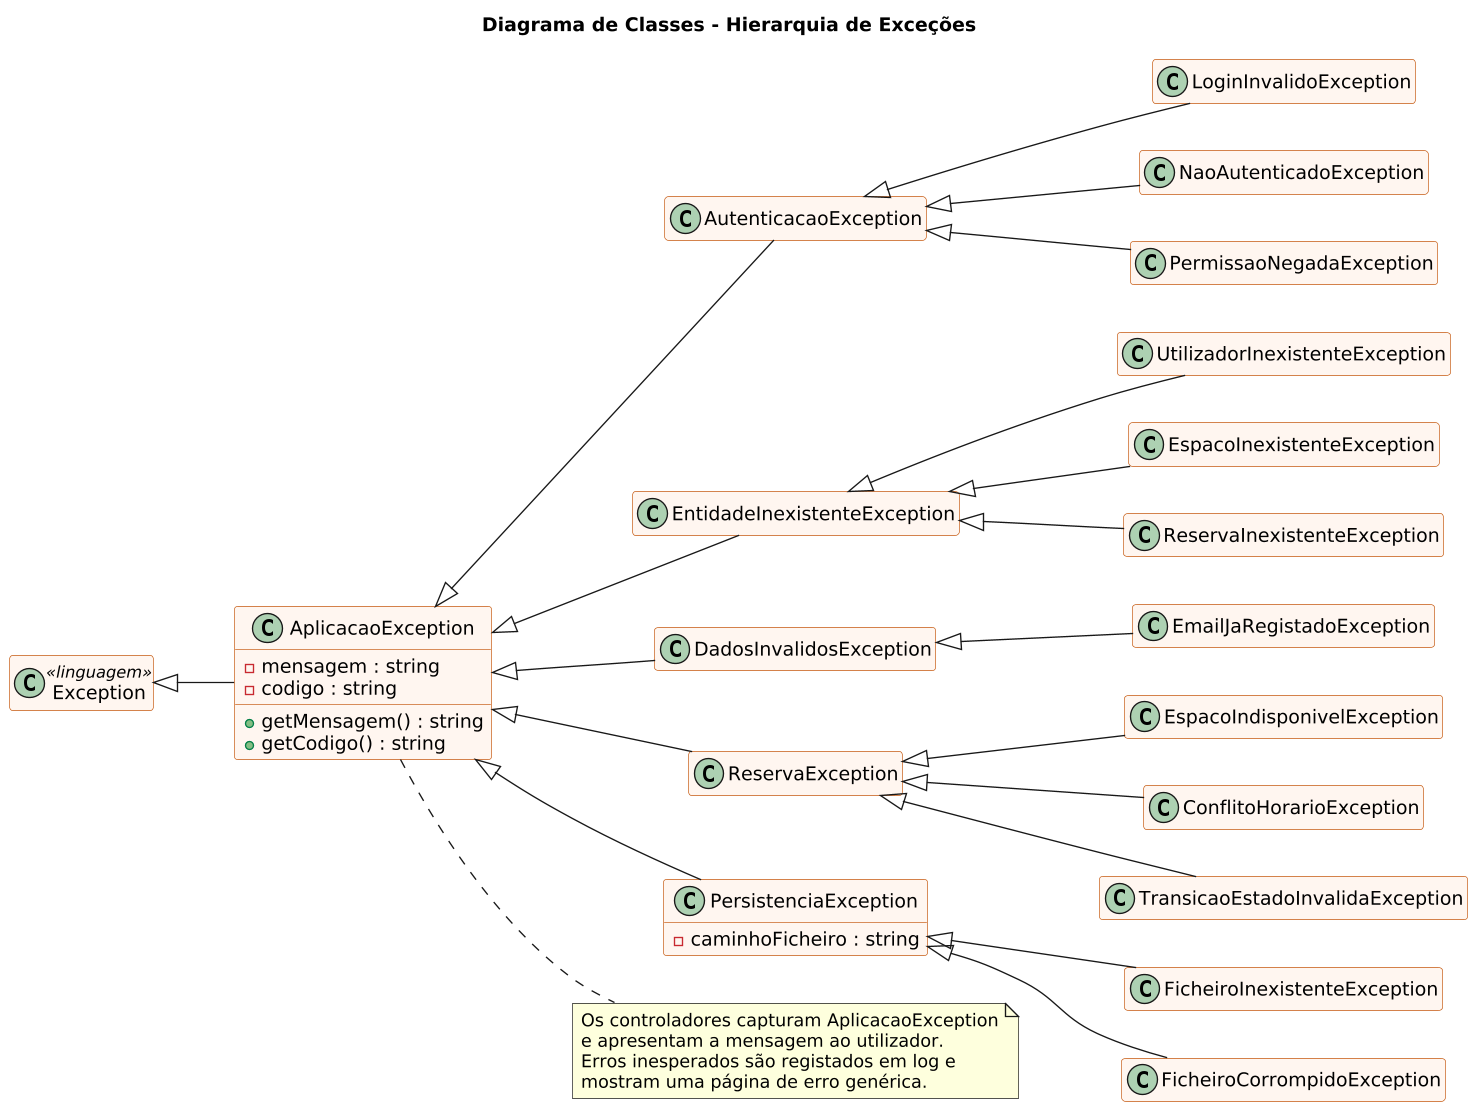

The diagram above was rendered by PlantUML. Its source (embedded in the PNG):
@startuml
skinparamlocked dpi 130
title Diagrama de Classes - Hierarquia de Exceções
skinparam shadowing false
skinparam defaultFontName DejaVu Sans
skinparam class {
  BackgroundColor #FFF6F0
  BorderColor #C55A11
}
left to right direction
hide empty members

class Exception <<linguagem>>

class AplicacaoException {
  - mensagem : string
  - codigo : string
  + getMensagem() : string
  + getCodigo() : string
}

class AutenticacaoException
class LoginInvalidoException
class NaoAutenticadoException
class PermissaoNegadaException

class EntidadeInexistenteException
class UtilizadorInexistenteException
class EspacoInexistenteException
class ReservaInexistenteException

class DadosInvalidosException
class EmailJaRegistadoException
class EspacoIndisponivelException

class ReservaException
class ConflitoHorarioException
class TransicaoEstadoInvalidaException

class PersistenciaException {
  - caminhoFicheiro : string
}
class FicheiroInexistenteException
class FicheiroCorrompidoException

Exception <|-- AplicacaoException
AplicacaoException <|-- AutenticacaoException
AutenticacaoException <|-- LoginInvalidoException
AutenticacaoException <|-- NaoAutenticadoException
AutenticacaoException <|-- PermissaoNegadaException

AplicacaoException <|-- EntidadeInexistenteException
EntidadeInexistenteException <|-- UtilizadorInexistenteException
EntidadeInexistenteException <|-- EspacoInexistenteException
EntidadeInexistenteException <|-- ReservaInexistenteException

AplicacaoException <|-- DadosInvalidosException
DadosInvalidosException <|-- EmailJaRegistadoException

AplicacaoException <|-- ReservaException
ReservaException <|-- ConflitoHorarioException
ReservaException <|-- TransicaoEstadoInvalidaException
ReservaException <|-- EspacoIndisponivelException

AplicacaoException <|-- PersistenciaException
PersistenciaException <|-- FicheiroInexistenteException
PersistenciaException <|-- FicheiroCorrompidoException

note right of AplicacaoException
  Os controladores capturam AplicacaoException
  e apresentam a mensagem ao utilizador.
  Erros inesperados são registados em log e
  mostram uma página de erro genérica.
end note
@enduml